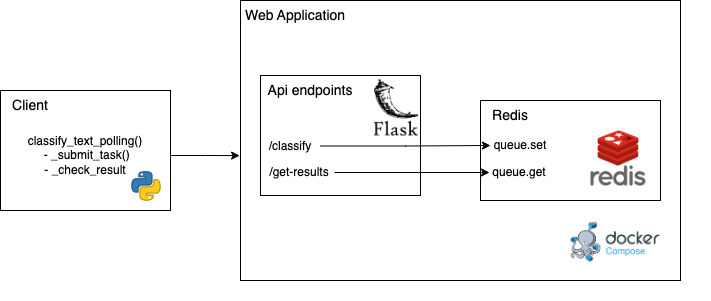

The diagram above was exported from draw.io. Its source (the exported page's mxGraphModel, read from the mxfile embedded in the PNG):
<mxGraphModel dx="1562" dy="833" grid="1" gridSize="10" guides="1" tooltips="1" connect="1" arrows="1" fold="1" page="1" pageScale="1" pageWidth="827" pageHeight="1169" math="0" shadow="0">
  <root>
    <mxCell id="0" />
    <mxCell id="1" parent="0" />
    <mxCell id="V5YTt4Xx5m8mKuGIkW_5-5" value="" style="group" vertex="1" connectable="0" parent="1">
      <mxGeometry x="270" y="170" width="470" height="300" as="geometry" />
    </mxCell>
    <mxCell id="V5YTt4Xx5m8mKuGIkW_5-1" value="" style="rounded=0;whiteSpace=wrap;html=1;" vertex="1" parent="V5YTt4Xx5m8mKuGIkW_5-5">
      <mxGeometry width="440" height="280" as="geometry" />
    </mxCell>
    <mxCell id="V5YTt4Xx5m8mKuGIkW_5-2" value="&lt;font style=&quot;font-size: 14px;&quot;&gt;Web Application&lt;/font&gt;" style="text;html=1;align=center;verticalAlign=middle;whiteSpace=wrap;rounded=0;" vertex="1" parent="V5YTt4Xx5m8mKuGIkW_5-5">
      <mxGeometry width="110" height="30" as="geometry" />
    </mxCell>
    <mxCell id="V5YTt4Xx5m8mKuGIkW_5-3" value="" style="shape=image;verticalLabelPosition=bottom;labelBackgroundColor=default;verticalAlign=top;aspect=fixed;imageAspect=0;image=https://cdn.hashnode.com/res/hashnode/image/upload/v1662313547352/s0Uk-haLQ.jpg;" vertex="1" parent="V5YTt4Xx5m8mKuGIkW_5-5">
      <mxGeometry x="320" y="215.2" width="110" height="52.8" as="geometry" />
    </mxCell>
    <mxCell id="V5YTt4Xx5m8mKuGIkW_5-11" value="" style="group" vertex="1" connectable="0" parent="V5YTt4Xx5m8mKuGIkW_5-5">
      <mxGeometry x="20" y="95" width="160" height="110" as="geometry" />
    </mxCell>
    <mxCell id="V5YTt4Xx5m8mKuGIkW_5-4" value="" style="rounded=0;whiteSpace=wrap;html=1;" vertex="1" parent="V5YTt4Xx5m8mKuGIkW_5-11">
      <mxGeometry y="-20" width="160" height="120" as="geometry" />
    </mxCell>
    <mxCell id="V5YTt4Xx5m8mKuGIkW_5-6" value="&lt;font style=&quot;font-size: 14px;&quot;&gt;Api endpoints&lt;/font&gt;" style="text;html=1;align=center;verticalAlign=middle;whiteSpace=wrap;rounded=0;" vertex="1" parent="V5YTt4Xx5m8mKuGIkW_5-11">
      <mxGeometry y="-20" width="100" height="30" as="geometry" />
    </mxCell>
    <mxCell id="V5YTt4Xx5m8mKuGIkW_5-7" value="/classify" style="text;html=1;align=center;verticalAlign=middle;whiteSpace=wrap;rounded=0;" vertex="1" parent="V5YTt4Xx5m8mKuGIkW_5-11">
      <mxGeometry y="35.5" width="60" height="30" as="geometry" />
    </mxCell>
    <mxCell id="V5YTt4Xx5m8mKuGIkW_5-8" value="/get-results" style="text;html=1;align=center;verticalAlign=middle;whiteSpace=wrap;rounded=0;" vertex="1" parent="V5YTt4Xx5m8mKuGIkW_5-11">
      <mxGeometry x="4" y="62" width="70" height="30" as="geometry" />
    </mxCell>
    <mxCell id="V5YTt4Xx5m8mKuGIkW_5-10" value="" style="shape=image;verticalLabelPosition=bottom;labelBackgroundColor=default;verticalAlign=top;aspect=fixed;imageAspect=0;image=https://static-00.iconduck.com/assets.00/flask-icon-1594x2048-84mjydzf.png;" vertex="1" parent="V5YTt4Xx5m8mKuGIkW_5-11">
      <mxGeometry x="114" y="-16.029999999999887" width="44" height="56.53" as="geometry" />
    </mxCell>
    <mxCell id="V5YTt4Xx5m8mKuGIkW_5-18" value="" style="group" vertex="1" connectable="0" parent="V5YTt4Xx5m8mKuGIkW_5-5">
      <mxGeometry x="240" y="100" width="180" height="100" as="geometry" />
    </mxCell>
    <mxCell id="V5YTt4Xx5m8mKuGIkW_5-12" value="" style="rounded=0;whiteSpace=wrap;html=1;" vertex="1" parent="V5YTt4Xx5m8mKuGIkW_5-18">
      <mxGeometry width="180" height="100" as="geometry" />
    </mxCell>
    <mxCell id="V5YTt4Xx5m8mKuGIkW_5-13" value="&lt;font style=&quot;font-size: 14px;&quot;&gt;Redis&lt;/font&gt;" style="text;html=1;align=center;verticalAlign=middle;whiteSpace=wrap;rounded=0;" vertex="1" parent="V5YTt4Xx5m8mKuGIkW_5-18">
      <mxGeometry width="60" height="30" as="geometry" />
    </mxCell>
    <mxCell id="V5YTt4Xx5m8mKuGIkW_5-14" value="" style="shape=image;verticalLabelPosition=bottom;labelBackgroundColor=default;verticalAlign=top;aspect=fixed;imageAspect=0;image=https://cdn.iconscout.com/icon/free/png-256/free-redis-3-1175053.png;" vertex="1" parent="V5YTt4Xx5m8mKuGIkW_5-18">
      <mxGeometry x="110" y="30" width="56" height="56" as="geometry" />
    </mxCell>
    <mxCell id="V5YTt4Xx5m8mKuGIkW_5-15" value="queue.get" style="text;html=1;align=center;verticalAlign=middle;whiteSpace=wrap;rounded=0;" vertex="1" parent="V5YTt4Xx5m8mKuGIkW_5-18">
      <mxGeometry x="9" y="57" width="60" height="30" as="geometry" />
    </mxCell>
    <mxCell id="V5YTt4Xx5m8mKuGIkW_5-16" value="queue.set" style="text;html=1;align=center;verticalAlign=middle;whiteSpace=wrap;rounded=0;" vertex="1" parent="V5YTt4Xx5m8mKuGIkW_5-18">
      <mxGeometry x="10" y="30" width="60" height="30" as="geometry" />
    </mxCell>
    <mxCell id="V5YTt4Xx5m8mKuGIkW_5-19" style="edgeStyle=orthogonalEdgeStyle;rounded=0;orthogonalLoop=1;jettySize=auto;html=1;" edge="1" parent="V5YTt4Xx5m8mKuGIkW_5-5" source="V5YTt4Xx5m8mKuGIkW_5-7" target="V5YTt4Xx5m8mKuGIkW_5-16">
      <mxGeometry relative="1" as="geometry" />
    </mxCell>
    <mxCell id="V5YTt4Xx5m8mKuGIkW_5-20" style="edgeStyle=orthogonalEdgeStyle;rounded=0;orthogonalLoop=1;jettySize=auto;html=1;entryX=0;entryY=0.5;entryDx=0;entryDy=0;" edge="1" parent="V5YTt4Xx5m8mKuGIkW_5-5" source="V5YTt4Xx5m8mKuGIkW_5-8" target="V5YTt4Xx5m8mKuGIkW_5-15">
      <mxGeometry relative="1" as="geometry" />
    </mxCell>
    <mxCell id="V5YTt4Xx5m8mKuGIkW_5-21" value="" style="rounded=0;whiteSpace=wrap;html=1;" vertex="1" parent="1">
      <mxGeometry x="30" y="260" width="170" height="120" as="geometry" />
    </mxCell>
    <mxCell id="V5YTt4Xx5m8mKuGIkW_5-22" value="&lt;font style=&quot;font-size: 14px;&quot;&gt;Client&lt;/font&gt;" style="text;html=1;align=center;verticalAlign=middle;whiteSpace=wrap;rounded=0;" vertex="1" parent="1">
      <mxGeometry x="30" y="260" width="60" height="30" as="geometry" />
    </mxCell>
    <mxCell id="V5YTt4Xx5m8mKuGIkW_5-24" value="classify_text_polling()&lt;div&gt;&amp;nbsp;-&amp;nbsp;_submit_task()&lt;/div&gt;&lt;div&gt;-&amp;nbsp;_check_result&lt;/div&gt;" style="text;html=1;align=center;verticalAlign=middle;whiteSpace=wrap;rounded=0;" vertex="1" parent="1">
      <mxGeometry x="30" y="300" width="170" height="50" as="geometry" />
    </mxCell>
    <mxCell id="V5YTt4Xx5m8mKuGIkW_5-25" style="edgeStyle=orthogonalEdgeStyle;rounded=0;orthogonalLoop=1;jettySize=auto;html=1;entryX=-0.002;entryY=0.554;entryDx=0;entryDy=0;entryPerimeter=0;" edge="1" parent="1" source="V5YTt4Xx5m8mKuGIkW_5-24" target="V5YTt4Xx5m8mKuGIkW_5-1">
      <mxGeometry relative="1" as="geometry" />
    </mxCell>
    <mxCell id="V5YTt4Xx5m8mKuGIkW_5-26" value="" style="shape=image;verticalLabelPosition=bottom;labelBackgroundColor=default;verticalAlign=top;aspect=fixed;imageAspect=0;image=https://cdn3.iconfinder.com/data/icons/logos-and-brands-adobe/512/267_Python-512.png;" vertex="1" parent="1">
      <mxGeometry x="160" y="340" width="32" height="32" as="geometry" />
    </mxCell>
  </root>
</mxGraphModel>